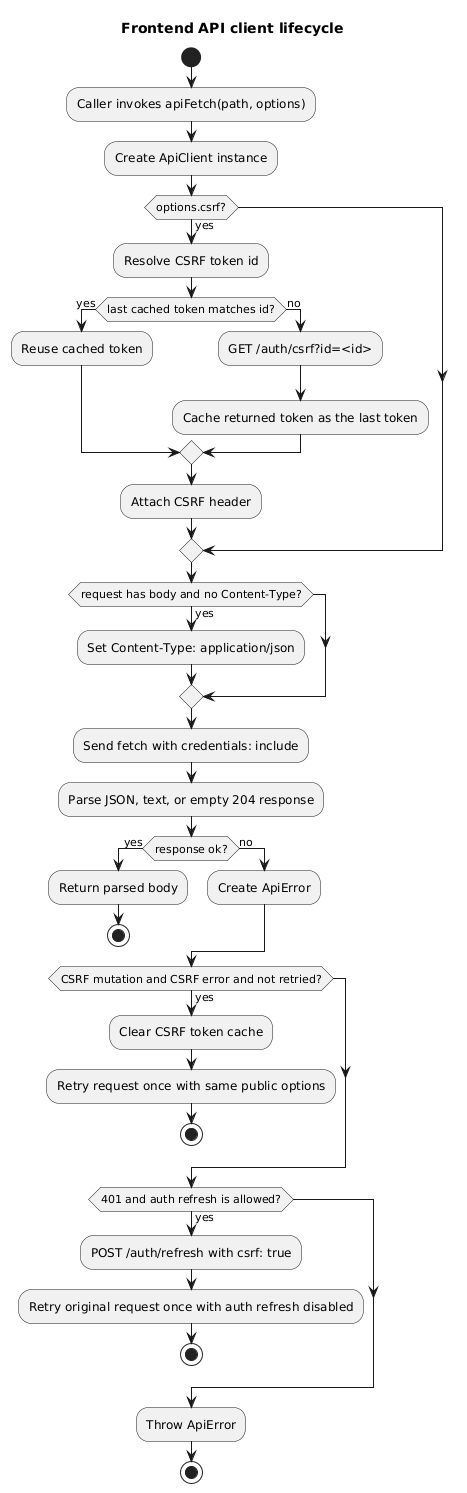

The diagram above was rendered by PlantUML. Its source (embedded in the PNG):
@startuml
title Frontend API client lifecycle

start
:Caller invokes apiFetch(path, options);
:Create ApiClient instance;

if (options.csrf?) then (yes)
  :Resolve CSRF token id;
  if (last cached token matches id?) then (yes)
    :Reuse cached token;
  else (no)
    :GET /auth/csrf?id=<id>;
    :Cache returned token as the last token;
  endif
  :Attach CSRF header;
endif

if (request has body and no Content-Type?) then (yes)
  :Set Content-Type: application/json;
endif

:Send fetch with credentials: include;
:Parse JSON, text, or empty 204 response;

if (response ok?) then (yes)
  :Return parsed body;
  stop
else (no)
  :Create ApiError;
endif

if (CSRF mutation and CSRF error and not retried?) then (yes)
  :Clear CSRF token cache;
  :Retry request once with same public options;
  stop
endif

if (401 and auth refresh is allowed?) then (yes)
  :POST /auth/refresh with csrf: true;
  :Retry original request once with auth refresh disabled;
  stop
endif

:Throw ApiError;
stop
@enduml